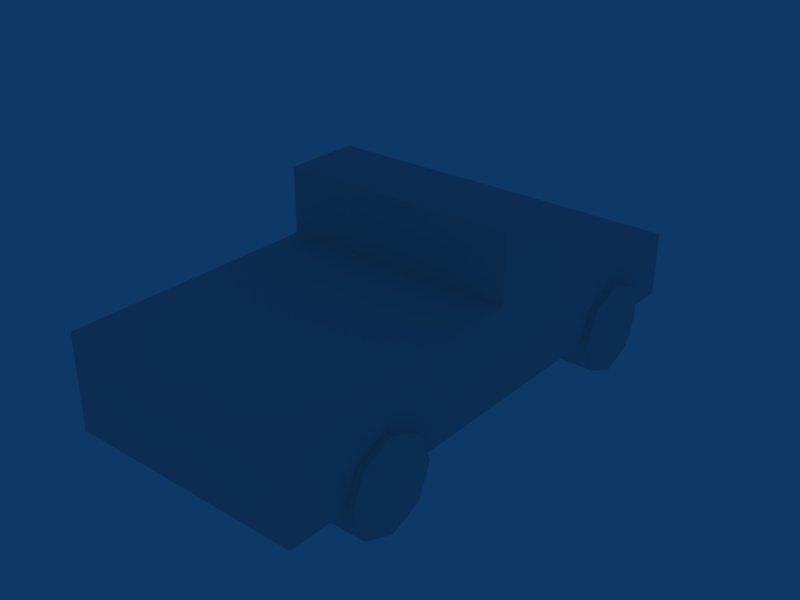 # Source: vehicle.blend  (saved by Blender 2.49.2; exported with 4.5.12 LTS)
import bpy
from mathutils import Matrix  # noqa: F401  (used for matrix-valued properties, if any)

bpy.ops.wm.read_factory_settings(use_empty=True)
scene = bpy.context.scene
scene.name = 'Scene'

# ---- collections
col_collection_1 = bpy.data.collections.new('Collection 1'); scene.collection.children.link(col_collection_1)

# ---- world
world_world = bpy.data.worlds.new('World'); scene.world = world_world
world_world.color = (0.05656, 0.2208, 0.4)
world_world.use_sun_shadow = False
world_world.sun_shadow_jitter_overblur = 0.0
world_world.cycles.sampling_method = 'MANUAL'
world_world.cycles.sample_map_resolution = 256

# ---- meshes
me_cylinder = bpy.data.meshes.new('Cylinder')
me_cylinder.from_pydata([(0.7071, -6.436, -1.0), (1.0, -7.143, -1.0), (0.7071, -7.85, -1.0), (-8.742e-08, -8.143, -1.0), (-0.7071, -7.85, -1.0), (-1.0, -7.143, -1.0), (-0.7071, -6.436, -1.0), (-3.02e-07, -6.143, -1.0), (0.7071, -6.436, 1.0), (1.0, -7.143, 1.0), (0.7071, -7.85, 1.0), (-2.385e-08, -8.143, 1.0), (-0.7071, -7.85, 1.0), (-1.0, -7.143, 1.0), (-0.7071, -6.436, 1.0), (1.303e-06, -6.143, 1.0), (-4.302e-15, -7.143, -1.0), (4.302e-15, -7.143, 1.0), (0.7071, 0.7071, -1.0), (1.0, -4.371e-08, -1.0), (0.7071, -0.7071, -1.0), (-8.742e-08, -1.0, -1.0), (-0.7071, -0.7071, -1.0), (-1.0, 1.192e-08, -1.0), (-0.7071, 0.7071, -1.0), (-3.02e-07, 1.0, -1.0), (0.7071, 0.7071, 1.0), (1.0, 6.159e-07, 1.0), (0.7071, -0.7071, 1.0), (-2.385e-08, -1.0, 1.0), (-0.7071, -0.7071, 1.0), (-1.0, 6.636e-07, 1.0), (-0.7071, 0.7071, 1.0), (1.303e-06, 1.0, 1.0), (0.0, 0.0, -1.0), (0.0, 0.0, 1.0), (1.941e-07, 2.039, 0.9419), (1.941e-07, -0.8181, 0.9419), (-1.941e-07, -0.8181, -0.9419), (-1.941e-07, 2.039, -0.9419), (-1.429, 2.039, 0.9419), (-2.015, -0.8181, 0.9419), (-2.015, -0.8181, -0.9419), (-1.429, 2.039, -0.9419), (-3.444, -2.247, -0.9419), (-3.444, -2.247, 0.9419), (-2.384e-08, -2.247, -0.9419), (3.644e-07, -2.247, 0.9419), (8.753e-07, -9.39, 0.9419), (4.871e-07, -9.39, -0.9419), (-2.015, -9.39, 0.9419), (-2.015, -9.39, -0.9419), (5.347e-07, -3.89, 0.9419), (1.465e-07, -3.89, -0.9419), (-2.015, -3.89, -0.9419), (-2.015, -3.89, 0.9419), (-3.444, -3.89, -0.9419), (-3.444, -3.89, 0.9419)], [], [(16, 0, 1), (17, 9, 8), (16, 1, 2), (17, 10, 9), (16, 2, 3), (17, 11, 10), (16, 3, 4), (17, 12, 11), (16, 4, 5), (17, 13, 12), (16, 5, 6), (17, 14, 13), (16, 6, 7), (17, 15, 14), (7, 0, 16), (17, 8, 15), (0, 8, 9, 1), (1, 9, 10, 2), (2, 10, 11, 3), (3, 11, 12, 4), (4, 12, 13, 5), (5, 13, 14, 6), (6, 14, 15, 7), (8, 0, 7, 15), (34, 18, 19), (35, 27, 26), (34, 19, 20), (35, 28, 27), (34, 20, 21), (35, 29, 28), (34, 21, 22), (35, 30, 29), (34, 22, 23), (35, 31, 30), (34, 23, 24), (35, 32, 31), (34, 24, 25), (35, 33, 32), (25, 18, 34), (35, 26, 33), (18, 26, 27, 19), (19, 27, 28, 20), (20, 28, 29, 21), (21, 29, 30, 22), (22, 30, 31, 23), (23, 31, 32, 24), (24, 32, 33, 25), (26, 18, 25, 33), (36, 37, 38, 39), (40, 43, 42, 41), (36, 40, 41, 37), (38, 42, 43, 39), (40, 36, 39, 43), (42, 38, 46, 44), (37, 41, 45, 47), (41, 42, 44, 45), (38, 37, 47, 46), (48, 50, 51, 49), (47, 52, 53, 46), (52, 48, 49, 53), (44, 54, 55, 45), (54, 51, 50, 55), (45, 55, 52, 47), (55, 50, 48, 52), (46, 53, 54, 44), (53, 49, 51, 54), (54, 55, 57, 56), (44, 56, 57, 45), (45, 57, 55), (44, 54, 56)])
_uv = me_cylinder.uv_layers.new(name='UVTex')
_uv.uv.foreach_set('vector', [0.8409, 0.3252, 0.9074, 0.2977, 0.9074, 0.3528, 0.8409, 0.4582, 0.9074, 0.4307, 0.9074, 0.4857, 0.8409, 0.3252, 0.9074, 0.3528, 0.8685, 0.3917, 0.8409, 0.4582, 0.8685, 0.3917, 0.9074, 0.4307, 0.8409, 0.3252, 0.8685, 0.3917, 0.8134, 0.3917, 0.8409, 0.4582, 0.8134, 0.3917, 0.8685, 0.3917, 0.8409, 0.3252, 0.8134, 0.3917, 0.7744, 0.3528, 0.8409, 0.4582, 0.7744, 0.4307, 0.8134, 0.3917, 0.8409, 0.3252, 0.7744, 0.3528, 0.7744, 0.2977, 0.8409, 0.4582, 0.7744, 0.4857, 0.7744, 0.4307, 0.8409, 0.3252, 0.7744, 0.2977, 0.8134, 0.2587, 0.8409, 0.4582, 0.8134, 0.5247, 0.7744, 0.4857, 0.8409, 0.3252, 0.8134, 0.2587, 0.8685, 0.2587, 0.8409, 0.4582, 0.8685, 0.5247, 0.8134, 0.5247, 0.8685, 0.2587, 0.9074, 0.2977, 0.8409, 0.3252, 0.8409, 0.4582, 0.9074, 0.4857, 0.8685, 0.5247, 0.1474, 0.9669, 0.1478, 0.823, 0.1997, 0.8232, 0.1992, 0.9671, 0.1992, 0.9671, 0.1997, 0.8232, 0.2495, 0.8233, 0.2491, 0.9673, 0.3968, 0.9669, 0.3972, 0.823, 0.4481, 0.8232, 0.4477, 0.9671, 0.4477, 0.9671, 0.4481, 0.8232, 0.499, 0.8233, 0.4986, 0.9673, 0.09985, 0.823, 0.1003, 0.9669, 0.04624, 0.9671, 0.0458, 0.8232, 0.0458, 0.8232, 0.04624, 0.9671, 0.0004418, 0.9672, 0.0, 0.8233, 0.9985, 0.5247, 0.999, 0.6686, 0.9439, 0.6688, 0.9435, 0.5249, 0.9069, 0.6689, 0.9064, 0.525, 0.9435, 0.5249, 0.9439, 0.6688, 0.8409, 0.06649, 0.9074, 0.09404, 0.8685, 0.133, 0.8399, 0.5912, 0.7734, 0.5636, 0.8124, 0.5247, 0.8409, 0.06649, 0.8685, 0.133, 0.8134, 0.133, 0.8399, 0.5912, 0.7734, 0.6187, 0.7734, 0.5636, 0.8409, 0.06649, 0.8134, 0.133, 0.7744, 0.09404, 0.8399, 0.5912, 0.8124, 0.6577, 0.7734, 0.6187, 0.8409, 0.06649, 0.7744, 0.09404, 0.7744, 0.03895, 0.8399, 0.5912, 0.8675, 0.6577, 0.8124, 0.6577, 0.8409, 0.06649, 0.7744, 0.03895, 0.8134, 0.0, 0.8399, 0.5912, 0.9064, 0.6187, 0.8675, 0.6577, 0.8409, 0.06649, 0.8134, 0.0, 0.8685, 4.29e-09, 0.8399, 0.5912, 0.9064, 0.5636, 0.9064, 0.6187, 0.8409, 0.06649, 0.8685, 4.29e-09, 0.9074, 0.03895, 0.8399, 0.5912, 0.8675, 0.5247, 0.9064, 0.5636, 0.9074, 0.03895, 0.9074, 0.09404, 0.8409, 0.06649, 0.8399, 0.5912, 0.8124, 0.5247, 0.8675, 0.5247, 0.2495, 0.9669, 0.25, 0.823, 0.3018, 0.8232, 0.3014, 0.9671, 0.3014, 0.9671, 0.3018, 0.8232, 0.3517, 0.8233, 0.3512, 0.9673, 0.499, 0.966, 0.4995, 0.822, 0.5504, 0.8222, 0.5499, 0.9661, 0.5499, 0.9661, 0.5504, 0.8222, 0.6013, 0.8223, 0.6008, 0.9663, 0.8731, 0.8557, 0.8735, 0.9997, 0.8195, 0.9999, 0.819, 0.8559, 0.819, 0.8559, 0.8195, 0.9999, 0.7737, 1.0, 0.7732, 0.8561, 0.9996, 0.2587, 1.0, 0.4027, 0.945, 0.4028, 0.9445, 0.2589, 0.9079, 0.4029, 0.9074, 0.259, 0.9445, 0.2589, 0.945, 0.4028, 0.6372, 0.000416, 0.6365, 0.2058, 0.5009, 0.2054, 0.5015, 0.0, 0.7728, 0.7185, 0.6372, 0.7181, 0.6378, 0.5247, 0.7734, 0.5251, 0.002524, 0.0, 0.1054, 0.0003155, 0.147, 0.2061, 0.001893, 0.2056, 0.2514, 0.6174, 0.3965, 0.6169, 0.3549, 0.8227, 0.252, 0.823, 0.7306, 0.9996, 0.6376, 0.9999, 0.6372, 0.8643, 0.7302, 0.864, 0.3965, 0.6169, 0.2514, 0.6174, 0.2511, 0.5145, 0.499, 0.5138, 0.001893, 0.2056, 0.147, 0.2061, 0.2495, 0.3092, 0.001578, 0.3085, 0.9093, 0.8553, 0.7737, 0.8557, 0.7732, 0.7189, 0.9089, 0.7185, 0.5009, 0.2054, 0.6365, 0.2058, 0.6362, 0.3085, 0.5006, 0.3081, 0.7732, 0.7189, 0.7728, 0.864, 0.6372, 0.8636, 0.6376, 0.7185, 0.6362, 0.3085, 0.6359, 0.4266, 0.5002, 0.4262, 0.5006, 0.3081, 0.6359, 0.4266, 0.6346, 0.822, 0.499, 0.8216, 0.5002, 0.4262, 0.6388, 0.5247, 0.6384, 0.3886, 0.774, 0.3882, 0.7744, 0.5243, 0.6384, 0.3886, 0.6372, 0.000416, 0.7728, 0.0, 0.774, 0.3882, 0.2495, 0.3092, 0.1463, 0.4271, 0.001215, 0.4267, 0.001578, 0.3085, 0.1463, 0.4271, 0.1451, 0.823, 0.0, 0.8226, 0.001215, 0.4267, 0.2511, 0.5145, 0.2507, 0.3963, 0.3958, 0.3959, 0.499, 0.5138, 0.2507, 0.3963, 0.2495, 0.0004449, 0.3946, 0.0, 0.3958, 0.3959, 0.8735, 0.9913, 0.8739, 0.8557, 0.9768, 0.8561, 0.9764, 0.9916, 0.6388, 0.5247, 0.6384, 0.4087, 0.774, 0.4083, 0.7744, 0.5243, 0.2495, 0.3092, 0.2491, 0.4275, 0.1463, 0.4271, 0.499, 0.5138, 0.3958, 0.3959, 0.4987, 0.3955])
me_cylinder.use_remesh_preserve_volume = False
me_cylinder.use_remesh_preserve_attributes = False
me_cylinder.use_mirror_vertex_groups = False
me_cylinder.update()

# ---- objects
ob_cylinder = bpy.data.objects.new('Cylinder', me_cylinder)

# ---- transforms, parenting, visibility, modifiers, constraints
ob_cylinder.location = (0.0, 1.573, 0.0)
ob_cylinder.rotation_euler = (6.283, 1.571, 0.0)
ob_cylinder.scale = (0.7, 0.7, 1.911)
ob_cylinder.lock_rotations_4d = False
ob_cylinder.empty_display_type = 'ARROWS'
ob_cylinder.lineart.crease_threshold = 0.0

# ---- collection membership
col_collection_1.objects.link(ob_cylinder)

# ---- scene / render settings (as saved in the file)
scene.frame_start = 1; scene.frame_end = 250; scene.frame_set(1)
scene.render.engine = 'BLENDER_EEVEE_NEXT'
scene.render.image_settings.file_format = 'JPEG'
scene.render.image_settings.color_mode = 'RGB'
scene.render.image_settings.compression = 90
scene.render.resolution_x = 800
scene.render.resolution_y = 600
scene.render.pixel_aspect_x = 100.0
scene.render.pixel_aspect_y = 100.0
scene.render.fps = 25
scene.render.dither_intensity = 0.0
scene.render.use_compositing = False
scene.render.use_sequencer = False
scene.render.bake_margin = 2
scene.render.bake_bias = 0.0
scene.render.use_stamp_time = False
scene.render.use_stamp_date = False
scene.render.use_stamp_frame = False
scene.render.use_stamp_camera = False
scene.render.use_stamp_scene = False
scene.render.use_stamp_filename = False
scene.render.use_stamp_render_time = False
scene.render.stamp_font_size = 0
scene.cycles.use_denoising = False
scene.cycles.samples = 10
scene.cycles.sampling_pattern = 'TABULATED_SOBOL'
scene.cycles.light_sampling_threshold = 0.0
scene.cycles.use_adaptive_sampling = False
scene.cycles.use_light_tree = False
scene.cycles.blur_glossy = 0.0
scene.cycles.volume_bounces = 1
scene.cycles.pixel_filter_type = 'GAUSSIAN'
scene.cycles.sample_clamp_indirect = 0.0
scene.view_settings.view_transform = 'Raw'
bpy.context.view_layer.update()

# ---- added for rendering (the .blend has no active camera): camera
cam_auto = bpy.data.cameras.new('AutoCamera')
cam_auto.lens = 50.0
cam_auto.sensor_width = 36.0
cam_auto.clip_end = 1000.0
ob_auto_camera = bpy.data.objects.new('AutoCamera', cam_auto)
scene.collection.objects.link(ob_auto_camera)
ob_auto_camera.location = (8.69338, -11.4321, 7.81005)
ob_auto_camera.rotation_euler = (1.09748, -7.21219e-08, 0.694738)
scene.camera = ob_auto_camera
bpy.context.view_layer.update()
